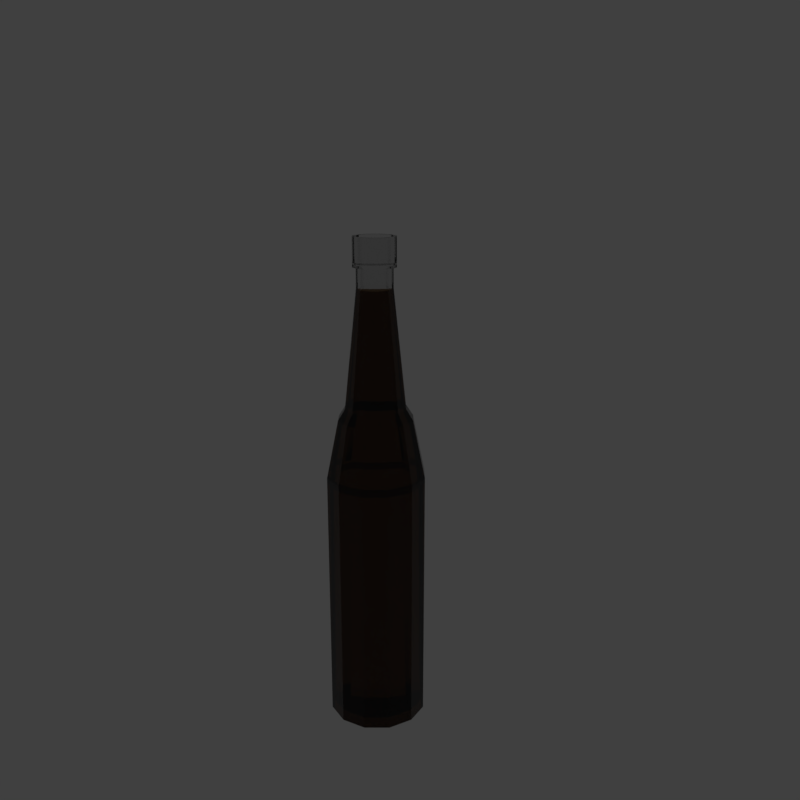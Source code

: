 # Source: 3_3beer.blend  (saved by Blender 2.79.0; exported with 4.5.12 LTS)
import bpy
from mathutils import Matrix  # noqa: F401  (used for matrix-valued properties, if any)

bpy.ops.wm.read_factory_settings(use_empty=True)
scene = bpy.context.scene
scene.name = 'Scene'

# ---- collections
col_collection_1 = bpy.data.collections.new('Collection 1'); scene.collection.children.link(col_collection_1)

# ---- materials (node trees are filled in below, after node groups)
mat_beer = bpy.data.materials.new('Beer')
mat_beer.alpha_threshold = 0.0
mat_beer.diffuse_color = (0.2747, 0.1651, 0.08022, 1.0)
mat_beer.roughness = 0.5
mat_glass = bpy.data.materials.new('Glass')
mat_glass.alpha_threshold = 0.0
mat_glass.roughness = 0.5

# ---- material node trees
mat_beer.use_nodes = True; mat_beer.node_tree.nodes.clear()
_N = mat_beer.node_tree.nodes; _L = mat_beer.node_tree.links
n0 = _N.new('ShaderNodeOutputMaterial'); n0.name = 'Material Output'; n0.location = (300, 300)
n1 = _N.new('ShaderNodeBsdfGlass'); n1.name = 'Glass BSDF'; n1.location = (10, 300)
n1.distribution = 'BECKMANN'
n1.inputs[0].default_value = (0.2738, 0.1649, 0.0811, 1.0)
n1.inputs[2].default_value = 1.05
_L.new(n1.outputs[0], n0.inputs[0])
n0.is_active_output = True
mat_glass.use_nodes = True; mat_glass.node_tree.nodes.clear()
_N = mat_glass.node_tree.nodes; _L = mat_glass.node_tree.links
n0 = _N.new('ShaderNodeOutputMaterial'); n0.name = 'Material Output'; n0.location = (300, 300)
n1 = _N.new('ShaderNodeBsdfGlass'); n1.name = 'Glass BSDF'; n1.location = (10, 300)
n1.distribution = 'BECKMANN'
n1.inputs[0].default_value = (0.8, 0.8, 0.8, 1.0)
n1.inputs[2].default_value = 1.45
_L.new(n1.outputs[0], n0.inputs[0])
n0.is_active_output = True

# ---- world
world_world = bpy.data.worlds.new('World'); scene.world = world_world
world_world.color = (0.05088, 0.05088, 0.05088)
world_world.use_sun_shadow = False
world_world.sun_shadow_jitter_overblur = 0.0
world_world.cycles.sampling_method = 'MANUAL'

# ---- cameras
cam_camera = bpy.data.cameras.new('Camera')
cam_camera.clip_end = 100.0
cam_camera.lens = 35.0
cam_camera.sensor_width = 32.0
cam_camera.sensor_height = 18.0
cam_camera.ortho_scale = 7.314
cam_camera.dof.focus_distance = 0.0

# ---- lights
light_point = bpy.data.lights.new('Point', 'POINT')
light_point.transmission_factor = 0.0
light_point.energy = 100.0
light_point.shadow_buffer_clip_start = 0.5
light_point.shadow_soft_size = 0.1
light_point.shadow_maximum_resolution = 0.006
light_point.use_absolute_resolution = True

# ---- meshes
me_cylinder = bpy.data.meshes.new('Cylinder')
me_cylinder.from_pydata([(0.0, 1.0, -1.0), (0.0, 1.0, 1.0), (0.5, 0.866, -1.0), (0.5, 0.866, 1.0), (0.866, 0.5, -1.0), (0.866, 0.5, 1.0), (1.0, -4.371e-08, -1.0), (1.0, -4.371e-08, 1.0), (0.866, -0.5, -1.0), (0.866, -0.5, 1.0), (0.5, -0.866, -1.0), (0.5, -0.866, 1.0), (1.51e-07, -1.0, -1.0), (1.51e-07, -1.0, 1.0), (-0.5, -0.866, -1.0), (-0.5, -0.866, 1.0), (-0.866, -0.5, -1.0), (-0.866, -0.5, 1.0), (-1.0, -4.649e-07, -1.0), (-1.0, -4.649e-07, 1.0), (-0.866, 0.5, -1.0), (-0.866, 0.5, 1.0), (-0.5, 0.866, -1.0), (-0.5, 0.866, 1.0), (0.5, 0.866, 1.0), (0.0, 1.0, 1.0), (0.866, 0.5, 1.0), (1.0, -4.371e-08, 1.0), (0.866, -0.5, 1.0), (0.5, -0.866, 1.0), (1.51e-07, -1.0, 1.0), (-0.5, -0.866, 1.0), (-0.866, -0.5, 1.0), (-1.0, -4.649e-07, 1.0), (-0.866, 0.5, 1.0), (-0.5, 0.866, 1.0), (0.5, 0.866, 1.0), (0.0, 1.0, 1.0), (0.866, 0.5, 1.0), (1.0, -4.371e-08, 1.0), (0.866, -0.5, 1.0), (0.5, -0.866, 1.0), (1.51e-07, -1.0, 1.0), (-0.5, -0.866, 1.0), (-0.866, -0.5, 1.0), (-1.0, -4.649e-07, 1.0), (-0.866, 0.5, 1.0), (-0.5, 0.866, 1.0), (0.3792, 0.6567, 1.448), (1.11e-07, 0.7583, 1.448), (0.6567, 0.3792, 1.448), (0.7583, -6.676e-08, 1.448), (0.6567, -0.3792, 1.448), (0.3792, -0.6567, 1.448), (2.255e-07, -0.7583, 1.448), (-0.3792, -0.6567, 1.448), (-0.6567, -0.3792, 1.448), (-0.7583, -3.862e-07, 1.448), (-0.6567, 0.3792, 1.448), (-0.3792, 0.6567, 1.448), (0.3076, 0.5328, 1.535), (9.124e-08, 0.6153, 1.535), (0.5328, 0.3076, 1.535), (0.6153, -8.228e-08, 1.535), (0.5328, -0.3076, 1.535), (0.3076, -0.5328, 1.535), (1.841e-07, -0.6153, 1.535), (-0.3076, -0.5328, 1.535), (-0.5328, -0.3076, 1.535), (-0.6153, -3.414e-07, 1.535), (-0.5328, 0.3076, 1.535), (-0.3076, 0.5328, 1.535), (0.1834, 0.3177, 2.436), (-2.268e-07, 0.3668, 2.436), (0.3177, 0.1834, 2.436), (0.3668, -1.192e-07, 2.436), (0.3177, -0.1834, 2.436), (0.1834, -0.3177, 2.436), (-1.714e-07, -0.3668, 2.436), (-0.1834, -0.3177, 2.436), (-0.3177, -0.1834, 2.436), (-0.3668, -2.738e-07, 2.436), (-0.3177, 0.1834, 2.436), (-0.1834, 0.3177, 2.436), (0.1834, 0.3177, 2.517), (-4.721e-07, 0.3668, 2.517), (0.3177, 0.1834, 2.517), (0.3668, -1.192e-07, 2.517), (0.3177, -0.1834, 2.517), (0.1834, -0.3177, 2.517), (-4.167e-07, -0.3668, 2.517), (-0.1834, -0.3177, 2.517), (-0.3177, -0.1834, 2.517), (-0.3668, -2.738e-07, 2.517), (-0.3177, 0.1834, 2.517), (-0.1834, 0.3177, 2.517), (0.1834, 0.3177, 2.599), (-4.721e-07, 0.3668, 2.599), (0.3177, 0.1834, 2.599), (0.3668, -1.192e-07, 2.599), (0.3177, -0.1834, 2.599), (0.1834, -0.3177, 2.599), (-4.167e-07, -0.3668, 2.599), (-0.1834, -0.3177, 2.599), (-0.3177, -0.1834, 2.599), (-0.3668, -2.738e-07, 2.599), (-0.3177, 0.1834, 2.599), (-0.1834, 0.3177, 2.599), (0.2154, 0.3732, 2.801), (-5.794e-07, 0.4309, 2.801), (0.3732, 0.2155, 2.801), (0.4309, -1.104e-07, 2.801), (0.3732, -0.2155, 2.801), (0.2154, -0.3732, 2.801), (-5.143e-07, -0.4309, 2.801), (-0.2155, -0.3732, 2.801), (-0.3732, -0.2155, 2.801), (-0.4309, -2.919e-07, 2.801), (-0.3732, 0.2154, 2.801), (-0.2155, 0.3732, 2.801), (0.3732, 0.2155, 2.582), (0.4309, -1.104e-07, 2.582), (-0.4309, -2.919e-07, 2.582), (-0.3732, 0.2154, 2.582), (-4.045e-07, -0.4309, 2.582), (-0.2155, -0.3732, 2.582), (0.3732, -0.2155, 2.582), (-0.2155, 0.3732, 2.582), (-4.696e-07, 0.4309, 2.582), (0.2154, 0.3732, 2.582), (-0.3732, -0.2155, 2.582), (0.2154, -0.3732, 2.582), (0.1805, 0.3127, 2.801), (-5.722e-07, 0.361, 2.801), (0.3127, 0.1805, 2.801), (0.361, -1.207e-07, 2.801), (0.3127, -0.1805, 2.801), (0.1805, -0.3127, 2.801), (-5.177e-07, -0.361, 2.801), (-0.1805, -0.3127, 2.801), (-0.3127, -0.1805, 2.801), (-0.3611, -2.727e-07, 2.801), (-0.3127, 0.1805, 2.801), (-0.1805, 0.3127, 2.801), (0.0, 0.9091, -0.9216), (0.0, 0.88, 1.0), (0.4546, 0.7873, -0.9216), (0.44, 0.7621, 1.0), (0.7873, 0.4546, -0.9216), (0.7621, 0.44, 1.0), (0.9091, -4.371e-08, -0.9216), (0.88, -4.371e-08, 1.0), (0.7873, -0.4546, -0.9216), (0.7621, -0.44, 1.0), (0.4546, -0.7873, -0.9216), (0.44, -0.7621, 1.0), (1.51e-07, -0.9091, -0.9216), (1.51e-07, -0.88, 1.0), (-0.4546, -0.7873, -0.9216), (-0.44, -0.7621, 1.0), (-0.7873, -0.4546, -0.9216), (-0.7621, -0.44, 1.0), (-0.9091, -4.649e-07, -0.9216), (-0.88, -4.649e-07, 1.0), (-0.7873, 0.4546, -0.9216), (-0.7621, 0.44, 1.0), (-0.4546, 0.7873, -0.9216), (-0.44, 0.7621, 1.0), (0.4472, 0.7746, 0.943), (0.0, 0.8944, 0.943), (0.7746, 0.4472, 0.943), (0.8944, -4.371e-08, 0.943), (0.7746, -0.4472, 0.943), (0.4472, -0.7746, 0.943), (1.51e-07, -0.8944, 0.943), (-0.4472, -0.7746, 0.943), (-0.7746, -0.4472, 0.943), (-0.8944, -4.649e-07, 0.943), (-0.7746, 0.4472, 0.943), (-0.4472, 0.7746, 0.943), (0.3345, 0.5793, 1.367), (1.11e-07, 0.669, 1.367), (0.5793, 0.3345, 1.367), (0.669, -6.676e-08, 1.367), (0.5793, -0.3345, 1.367), (0.3345, -0.5793, 1.367), (2.255e-07, -0.669, 1.367), (-0.3345, -0.5793, 1.367), (-0.5793, -0.3345, 1.367), (-0.669, -3.862e-07, 1.367), (-0.5793, 0.3345, 1.367), (-0.3345, 0.5793, 1.367), (0.2612, 0.4524, 1.459), (9.124e-08, 0.5224, 1.459), (0.4524, 0.2612, 1.459), (0.5224, -8.228e-08, 1.459), (0.4524, -0.2612, 1.459), (0.2612, -0.4524, 1.459), (1.841e-07, -0.5224, 1.459), (-0.2612, -0.4524, 1.459), (-0.4524, -0.2612, 1.459), (-0.5224, -3.414e-07, 1.459), (-0.4524, 0.2612, 1.459), (-0.2612, 0.4524, 1.459), (0.124, 0.2148, 2.419), (-2.268e-07, 0.248, 2.419), (0.2148, 0.124, 2.419), (0.248, -1.192e-07, 2.419), (0.2148, -0.124, 2.419), (0.124, -0.2148, 2.419), (-1.714e-07, -0.248, 2.419), (-0.124, -0.2148, 2.419), (-0.2148, -0.124, 2.419), (-0.248, -2.738e-07, 2.419), (-0.2148, 0.124, 2.419), (-0.124, 0.2148, 2.419)], [], [(0, 1, 3, 2), (2, 3, 5, 4), (4, 5, 7, 6), (6, 7, 9, 8), (8, 9, 11, 10), (10, 11, 13, 12), (12, 13, 15, 14), (14, 15, 17, 16), (16, 17, 19, 18), (18, 19, 21, 20), (21, 19, 33, 34), (20, 21, 23, 22), (22, 23, 1, 0), (0, 2, 4, 6, 8, 10, 12, 14, 16, 18, 20, 22), (35, 34, 46, 47), (19, 17, 32, 33), (17, 15, 31, 32), (15, 13, 30, 31), (13, 11, 29, 30), (11, 9, 28, 29), (9, 7, 27, 28), (1, 23, 35, 25), (3, 1, 25, 24), (7, 5, 26, 27), (23, 21, 34, 35), (5, 3, 24, 26), (40, 39, 51, 52), (24, 25, 37, 36), (32, 31, 43, 44), (29, 28, 40, 41), (25, 35, 47, 37), (26, 24, 36, 38), (33, 32, 44, 45), (30, 29, 41, 42), (27, 26, 38, 39), (34, 33, 45, 46), (31, 30, 42, 43), (28, 27, 39, 40), (52, 51, 63, 64), (47, 46, 58, 59), (36, 37, 49, 48), (44, 43, 55, 56), (41, 40, 52, 53), (37, 47, 59, 49), (38, 36, 48, 50), (45, 44, 56, 57), (42, 41, 53, 54), (39, 38, 50, 51), (46, 45, 57, 58), (43, 42, 54, 55), (67, 66, 78, 79), (59, 58, 70, 71), (48, 49, 61, 60), (56, 55, 67, 68), (53, 52, 64, 65), (49, 59, 71, 61), (50, 48, 60, 62), (57, 56, 68, 69), (54, 53, 65, 66), (51, 50, 62, 63), (58, 57, 69, 70), (55, 54, 66, 67), (79, 78, 90, 91), (64, 63, 75, 76), (71, 70, 82, 83), (60, 61, 73, 72), (68, 67, 79, 80), (65, 64, 76, 77), (61, 71, 83, 73), (62, 60, 72, 74), (69, 68, 80, 81), (66, 65, 77, 78), (63, 62, 74, 75), (70, 69, 81, 82), (94, 93, 105, 106), (76, 75, 87, 88), (83, 82, 94, 95), (72, 73, 85, 84), (80, 79, 91, 92), (77, 76, 88, 89), (73, 83, 95, 85), (74, 72, 84, 86), (81, 80, 92, 93), (78, 77, 89, 90), (75, 74, 86, 87), (82, 81, 93, 94), (121, 120, 110, 111), (91, 90, 102, 103), (88, 87, 99, 100), (95, 94, 106, 107), (84, 85, 97, 96), (92, 91, 103, 104), (89, 88, 100, 101), (85, 95, 107, 97), (86, 84, 96, 98), (93, 92, 104, 105), (90, 89, 101, 102), (87, 86, 98, 99), (111, 110, 134, 135), (123, 122, 117, 118), (125, 124, 114, 115), (126, 121, 111, 112), (127, 123, 118, 119), (129, 128, 109, 108), (130, 125, 115, 116), (131, 126, 112, 113), (128, 127, 119, 109), (120, 129, 108, 110), (122, 130, 116, 117), (124, 131, 113, 114), (102, 101, 131, 124), (105, 104, 130, 122), (98, 96, 129, 120), (97, 107, 127, 128), (101, 100, 126, 131), (104, 103, 125, 130), (96, 97, 128, 129), (107, 106, 123, 127), (100, 99, 121, 126), (103, 102, 124, 125), (106, 105, 122, 123), (99, 98, 120, 121), (118, 117, 141, 142), (115, 114, 138, 139), (112, 111, 135, 136), (119, 118, 142, 143), (108, 109, 133, 132), (116, 115, 139, 140), (113, 112, 136, 137), (109, 119, 143, 133), (110, 108, 132, 134), (117, 116, 140, 141), (114, 113, 137, 138), (144, 146, 147, 145), (146, 148, 149, 147), (148, 150, 151, 149), (150, 152, 153, 151), (152, 154, 155, 153), (154, 156, 157, 155), (156, 158, 159, 157), (158, 160, 161, 159), (160, 162, 163, 161), (162, 164, 165, 163), (164, 166, 167, 165), (166, 144, 145, 167), (144, 166, 164, 162, 160, 158, 156, 154, 152, 150, 148, 146), (172, 184, 183, 171), (184, 196, 195, 183), (179, 191, 190, 178), (168, 180, 181, 169), (176, 188, 187, 175), (173, 185, 184, 172), (169, 181, 191, 179), (170, 182, 180, 168), (177, 189, 188, 176), (174, 186, 185, 173), (171, 183, 182, 170), (178, 190, 189, 177), (175, 187, 186, 174), (199, 211, 210, 198), (191, 203, 202, 190), (180, 192, 193, 181), (188, 200, 199, 187), (185, 197, 196, 184), (181, 193, 203, 191), (182, 194, 192, 180), (189, 201, 200, 188), (186, 198, 197, 185), (183, 195, 194, 182), (190, 202, 201, 189), (187, 199, 198, 186), (196, 208, 207, 195), (203, 215, 214, 202), (192, 204, 205, 193), (200, 212, 211, 199), (197, 209, 208, 196), (193, 205, 215, 203), (194, 206, 204, 192), (201, 213, 212, 200), (198, 210, 209, 197), (195, 207, 206, 194), (202, 214, 213, 201)])
me_cylinder.polygons.foreach_set('material_index', [1, 1, 1, 1, 1, 1, 1, 1, 1, 1, 1, 1, 1, 1, 1, 1, 1, 1, 1, 1, 1, 1, 1, 1, 1, 1, 1, 1, 1, 1, 1, 1, 1, 1, 1, 1, 1, 1, 1, 1, 1, 1, 1, 1, 1, 1, 1, 1, 1, 1, 1, 1, 1, 1, 1, 1, 1, 1, 1, 1, 1, 1, 1, 1, 1, 1, 1, 1, 1, 1, 1, 1, 1, 1, 1, 1, 1, 1, 1, 1, 1, 1, 1, 1, 1, 1, 1, 1, 1, 1, 1, 1, 1, 1, 1, 1, 1, 1, 1, 1, 1, 1, 1, 1, 1, 1, 1, 1, 1, 1, 1, 1, 1, 1, 1, 1, 1, 1, 1, 1, 1, 1, 1, 1, 1, 1, 1, 1, 1, 1, 1, 1, 1, 0, 0, 0, 0, 0, 0, 0, 0, 0, 0, 0, 0, 0, 0, 0, 0, 0, 0, 0, 0, 0, 0, 0, 0, 0, 0, 0, 0, 0, 0, 0, 0, 0, 0, 0, 0, 0, 0, 0, 0, 0, 0, 0, 0, 0, 0, 0, 0, 0])
me_cylinder.materials.append(mat_beer)
me_cylinder.materials.append(mat_glass)
me_cylinder.use_remesh_preserve_volume = False
me_cylinder.use_remesh_preserve_attributes = False
me_cylinder.use_mirror_vertex_groups = False
me_cylinder.update()

# ---- objects
ob_point = bpy.data.objects.new('Point', light_point)
ob_cylinder = bpy.data.objects.new('Cylinder', me_cylinder)
ob_camera = bpy.data.objects.new('Camera', cam_camera)

# ---- transforms, parenting, visibility, modifiers, constraints
ob_point.location = (6.101, -7.495, 4.728)
ob_point.lineart.crease_threshold = 0.0
ob_cylinder.location = (0.0, 0.0, 0.0)
ob_cylinder.scale = (1.0, 1.0, 2.609)
ob_cylinder.lineart.crease_threshold = 0.0
ob_camera.location = (11.94, -11.27, 8.894)
ob_camera.rotation_euler = (1.289, 0.0, 0.7854)
ob_camera.lock_rotations_4d = False
ob_camera.empty_display_type = 'ARROWS'
ob_camera.color = (0.0, 0.0, 0.0, 0.0)
ob_camera.display_type = 'WIRE'
ob_camera.lineart.crease_threshold = 0.0

# ---- collection membership
col_collection_1.objects.link(ob_point)
col_collection_1.objects.link(ob_cylinder)
col_collection_1.objects.link(ob_camera)

# ---- scene / render settings (as saved in the file)
scene.camera = ob_camera
scene.frame_start = 1; scene.frame_end = 250; scene.frame_set(1)
scene.render.engine = 'CYCLES'
scene.render.resolution_x = 2000
scene.render.resolution_y = 2000
scene.render.resolution_percentage = 50
scene.render.dither_intensity = 0.0
scene.cycles.use_denoising = False
scene.cycles.samples = 128
scene.cycles.sampling_pattern = 'TABULATED_SOBOL'
scene.cycles.use_adaptive_sampling = False
scene.cycles.use_light_tree = False
scene.cycles.blur_glossy = 0.0
scene.cycles.sample_clamp_indirect = 0.0
scene.view_settings.view_transform = 'Standard'
bpy.context.view_layer.update()
